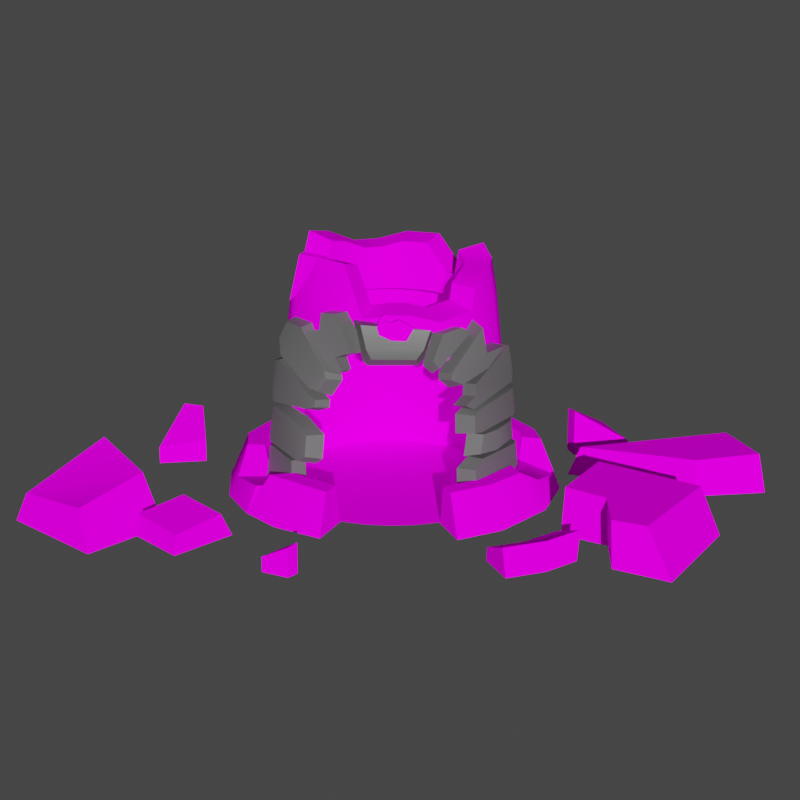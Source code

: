 # Source: Tower_B_Broken_2.blend  (saved by Blender 4.2.66; exported with 4.5.12 LTS)
import bpy
from mathutils import Matrix  # noqa: F401  (used for matrix-valued properties, if any)

bpy.ops.wm.read_factory_settings(use_empty=True)
scene = bpy.context.scene
scene.name = 'Scene'

# ---- collections
col_collection = bpy.data.collections.new('Collection'); scene.collection.children.link(col_collection)

# ---- images (referenced by path relative to the original .blend; pixels are not part of the script)
import os
ASSET_DIR = os.environ.get("B2B_ASSET_DIR", "")  # directory of the original .blend (textures are referenced by path, not embedded)
HERE = os.path.dirname(os.path.abspath(__file__))  # packed textures are extracted next to this script under _unpacked/

def load_image(name, relpath, width, height, colorspace="sRGB"):
    """Load a texture the original file referenced (path relative to the .blend, or extracted next to this script)."""
    p = next((c for c in (os.path.join(HERE, relpath), os.path.join(ASSET_DIR, relpath)) if relpath and os.path.exists(c)), "")
    if p:
        img = bpy.data.images.load(p, check_existing=True)
        img.name = name
    else:  # same state as the original file: an image datablock whose file is absent (Cycles renders it pink)
        img = bpy.data.images.new(name, width, height)
        img.source = "FILE"
        img.filepath = "//" + (relpath or name)
    img.colorspace_settings.name = colorspace
    return img
img_tower_b_broken_2_png = load_image('Tower_B_Broken_2.png', 'Tower_B_Broken_2.png', 1024, 1024, 'sRGB')

# ---- materials (node trees are filled in below, after node groups)
mat_tower_b_broken_2 = bpy.data.materials.new('Tower_B_Broken_2')
mat_material = bpy.data.materials.new('Material')

# ---- node groups
ng_smooth_by_angle = bpy.data.node_groups.new('Smooth by Angle', 'GeometryNodeTree')
_s = ng_smooth_by_angle.interface.new_socket(name='Mesh', in_out='OUTPUT', socket_type='NodeSocketGeometry')
_s = ng_smooth_by_angle.interface.new_socket(name='Mesh', in_out='INPUT', socket_type='NodeSocketGeometry')
_s = ng_smooth_by_angle.interface.new_socket(name='Angle', in_out='INPUT', socket_type='NodeSocketFloat')
_s.subtype = 'ANGLE'
_s.default_value = 0.5236
_s.min_value = 0.0
_s.max_value = 3.142
_s.description = 'Maximum face angle for smooth edges'
_s = ng_smooth_by_angle.interface.new_socket(name='Ignore Sharpness', in_out='INPUT', socket_type='NodeSocketBool')
_s.force_non_field = True
ng_smooth_by_angle.description = 'Set the sharpness of mesh edges based on the angle between the neighboring faces'
ng_smooth_by_angle.is_modifier = True
_N = ng_smooth_by_angle.nodes; _L = ng_smooth_by_angle.links
n0 = _N.new('GeometryNodeSetShadeSmooth'); n0.name = 'Set Shade Smooth'; n0.location = (120, -80)
n0.domain = 'EDGE'
n1 = _N.new('GeometryNodeSetShadeSmooth'); n1.name = 'Set Shade Smooth.001'; n1.location = (300, -80)
n2 = _N.new('NodeGroupOutput'); n2.name = 'Group Output'; n2.location = (480, -80)
n3 = _N.new('GeometryNodeInputMeshEdgeAngle'); n3.name = 'Edge Angle'; n3.location = (-440, -240)
n4 = _N.new('NodeGroupInput'); n4.name = 'Group Input'; n4.location = (-80, -80)
n5 = _N.new('GeometryNodeInputEdgeSmooth'); n5.name = 'Is Edge Smooth'; n5.location = (-260, -120)
n6 = _N.new('GeometryNodeInputShadeSmooth'); n6.name = 'Is Shade Smooth'; n6.location = (-440, -397)
n7 = _N.new('FunctionNodeCompare'); n7.name = 'Compare'; n7.location = (-260, -260)
n7.operation = 'LESS_EQUAL'
n7.inputs[6].default_value = (0.0, 0.0, 0.0, 0.0)
n7.inputs[7].default_value = (0.0, 0.0, 0.0, 0.0)
n8 = _N.new('FunctionNodeBooleanMath'); n8.name = 'Boolean Math.001'; n8.location = (-80, -260)
n9 = _N.new('NodeGroupInput'); n9.name = 'Group Input.001'; n9.location = (-440, -329)
n10 = _N.new('NodeGroupInput'); n10.name = 'Group Input.002'; n10.location = (-259, -189)
n11 = _N.new('FunctionNodeBooleanMath'); n11.name = 'Boolean Math'; n11.location = (-80, -149)
n11.operation = 'OR'
n12 = _N.new('FunctionNodeBooleanMath'); n12.name = 'Boolean Math.002'; n12.location = (-260, -380)
n12.operation = 'OR'
n13 = _N.new('NodeGroupInput'); n13.name = 'Group Input.003'; n13.location = (-440, -460)
_L.new(n3.outputs[0], n7.inputs[0])
_L.new(n1.outputs[0], n2.inputs[0])
_L.new(n9.outputs[1], n7.inputs[1])
_L.new(n7.outputs[0], n8.inputs[0])
_L.new(n4.outputs[0], n0.inputs[0])
_L.new(n0.outputs[0], n1.inputs[0])
_L.new(n8.outputs[0], n0.inputs[2])
_L.new(n10.outputs[2], n11.inputs[1])
_L.new(n5.outputs[0], n11.inputs[0])
_L.new(n11.outputs[0], n0.inputs[1])
_L.new(n13.outputs[2], n12.inputs[1])
_L.new(n6.outputs[0], n12.inputs[0])
_L.new(n12.outputs[0], n8.inputs[1])
n2.is_active_output = True

# ---- material node trees
mat_tower_b_broken_2.use_nodes = True; mat_tower_b_broken_2.node_tree.nodes.clear()
_N = mat_tower_b_broken_2.node_tree.nodes; _L = mat_tower_b_broken_2.node_tree.links
n0 = _N.new('ShaderNodeBsdfPrincipled'); n0.name = 'Principled BSDF'; n0.location = (10, 300)
n0.inputs[2].default_value = 0.0
n0.inputs[13].default_value = 0.0
n1 = _N.new('ShaderNodeOutputMaterial'); n1.name = 'Material Output'; n1.location = (300, 300)
n2 = _N.new('ShaderNodeTexImage'); n2.name = 'Image Texture'; n2.location = (-383, 282)
n2.image = img_tower_b_broken_2_png
_L.new(n0.outputs[0], n1.inputs[0])
_L.new(n2.outputs[0], n0.inputs[0])
n1.is_active_output = True
mat_material.use_nodes = True; mat_material.node_tree.nodes.clear()
_N = mat_material.node_tree.nodes; _L = mat_material.node_tree.links
n0 = _N.new('ShaderNodeBsdfPrincipled'); n0.name = 'Principled BSDF'; n0.location = (10, 300)
n0.inputs[0].default_value = (0.08256, 0.08256, 0.08256, 1.0)
n1 = _N.new('ShaderNodeOutputMaterial'); n1.name = 'Material Output'; n1.location = (300, 300)
_L.new(n0.outputs[0], n1.inputs[0])
n1.is_active_output = True

# ---- world
world_world = bpy.data.worlds.new('World'); scene.world = world_world
world_world.use_nodes = True; world_world.node_tree.nodes.clear()
_N = world_world.node_tree.nodes; _L = world_world.node_tree.links
n0 = _N.new('ShaderNodeOutputWorld'); n0.name = 'World Output'; n0.location = (300, 300)
n1 = _N.new('ShaderNodeBackground'); n1.name = 'Background'; n1.location = (10, 300)
n1.inputs[0].default_value = (0.05088, 0.05088, 0.05088, 1.0)
_L.new(n1.outputs[0], n0.inputs[0])
n0.is_active_output = True
world_world.color = (0.05088, 0.05088, 0.05088)
world_world.use_sun_shadow = False
world_world.sun_shadow_jitter_overblur = 0.0

# ---- cameras
cam_camera = bpy.data.cameras.new('Camera')
cam_camera.clip_end = 2e+04
cam_camera.lens = 80.0
cam_camera.display_size = 100.0

# ---- lights
light_sun = bpy.data.lights.new('Sun', 'SUN')
light_sun.energy = 5.0

# ---- meshes
me_tower_broken_2 = bpy.data.meshes.new('Tower_Broken_2')
me_tower_broken_2.from_pydata([(192.5, 8.148, 0.4131), (192.4, 10.78, 24.41), (112.0, 46.91, 0.4131), (120.1, 45.62, 20.42), (239.2, 16.04, 0.4131), (234.3, 17.87, 26.73), (222.3, 65.5, 0.4131), (219.1, 62.33, 25.89), (62.56, 4.79, 56.23), (42.88, -25.62, 54.7), (65.24, 4.682, 42.12), (40.83, -27.37, 39.59), (61.69, -22.88, 42.39), (62.33, -21.33, 55.57), (67.64, 16.65, 54.28), (68.45, 16.35, 45.69), (70.74, -5.207, 55.95), (53.36, -28.27, 54.39), (72.25, -5.607, 44.85), (51.46, -30.5, 42.13), (52.87, -16.17, 39.75), (53.0, -15.01, 55.86), (71.61, 9.967, 54.07), (72.27, 9.717, 47.07), (27.05, 138.6, 0.07894), (-5.121, 120.5, 26.93), (65.41, 118.5, 0.0799), (36.18, 109.9, 26.94), (86.76, 93.99, 0.07674), (63.45, 86.89, 26.94), (101.6, 62.95, 0.07934), (79.01, 56.52, 26.94), (105.2, 21.74, 0.07894), (93.66, -17.99, 0.07934), (71.9, -8.569, 26.94), (65.41, -53.34, 0.0799), (51.54, -34.03, 26.94), (37.17, -69.49, 0.07674), (28.21, -47.86, 26.94), (-47.41, -69.49, 0.07674), (-38.45, -47.86, 26.94), (-77.02, -51.94, 0.07934), (-56.12, -35.61, 26.94), (-97.0, -28.79, 0.07674), (-111.9, 2.251, 0.07934), (-115.4, 43.46, 0.07894), (-92.32, 41.19, 26.94), (-103.9, 83.19, 0.07934), (-77.02, 117.1, 0.07934), (-77.17, 83.38, 26.93), (-47.41, 134.7, 0.07674), (-44.99, 110.4, 26.94), (-14.06, 143.2, 0.07934), (-24.57, 130.4, 26.94), (23.73, 127.7, 26.94), (65.39, 103.1, 26.94), (89.3, 63.06, 26.94), (75.04, 9.163, 14.45), (77.01, -22.28, 26.94), (57.72, -43.98, 26.94), (32.68, -58.66, 26.94), (-43.85, -59.83, 26.95), (-81.69, -30.24, 26.94), (-103.6, 49.66, 26.95), (-82.9, 94.18, 26.94), (-60.0, 114.7, 26.94), (2.814, 113.2, 0.07537), (40.0, 100.1, 0.07314), (65.47, 71.94, 0.07561), (77.33, 40.64, 0.07561), (72.61, 10.5, 0.07561), (58.23, -17.56, 0.07561), (26.44, -42.67, 0.07219), (-36.68, -42.67, 0.07219), (-67.49, -18.59, 0.07579), (-82.59, 9.1, 0.07537), (-84.78, 48.44, 0.07314), (-68.47, 82.76, 0.07561), (-38.15, 107.0, 0.07313), (92.88, 43.18, 26.94), (80.67, 46.57, 26.94), (-65.84, -25.89, 26.94), (-83.73, 29.68, 0.07421), (-5.13, 112.7, 0.07679), (10.5, 111.2, 0.07761), (2.072, 96.49, 156.2), (25.52, 106.6, 0.07839), (39.37, 99.2, 0.07911), (24.01, 89.58, 156.2), (51.51, 89.24, 0.07975), (41.84, 79.56, 131.9), (61.48, 77.1, 0.08028), (68.88, 63.25, 0.08067), (54.27, 63.48, 132.0), (73.44, 48.22, 0.08092), (74.98, 32.6, 0.08102), (61.57, 38.4, 131.9), (73.44, 16.97, 0.08095), (68.88, 1.94, 0.08072), (59.09, 15.43, 131.9), (61.48, -11.91, 0.08035), (51.51, -24.05, 0.07984), (45.03, -11.56, 130.0), (39.37, -34.01, 0.07922), (25.52, -41.41, 0.07851), (25.75, -26.83, 126.7), (10.5, -45.97, 0.07773), (7.828, -32.52, 132.3), (-5.13, -47.51, 0.07693), (-5.124, -33.74, 132.8), (-20.76, -45.97, 0.07611), (-35.79, -41.41, 0.07533), (-22.27, -31.86, 129.8), (-49.63, -34.01, 0.0746), (-33.53, -26.49, 163.3), (-61.77, -24.05, 0.07397), (-49.76, -12.04, 163.7), (-71.74, -11.91, 0.07343), (-79.14, 1.94, 0.07304), (-65.44, 3.204, 135.4), (-83.7, 16.97, 0.07279), (-71.47, 21.59, 127.0), (-85.24, 32.6, 0.0727), (-83.7, 48.22, 0.07277), (-67.02, 48.05, 151.0), (-79.14, 63.25, 0.07299), (-71.74, 77.1, 0.07336), (-61.77, 89.24, 0.07388), (-49.63, 99.2, 0.07449), (-35.79, 106.6, 0.07521), (-33.55, 90.62, 151.1), (-20.76, 111.2, 0.07598), (-17.69, 95.79, 151.1), (66.86, 6.452, 0.07674), (63.01, -8.569, 2.138), (-58.71, -26.37, -0.981), (62.09, 8.293, 76.89), (-76.55, -1.796, 0.07674), (-64.39, -13.12, 45.9), (-27.66, -32.22, 129.8), (-68.38, 2.275, 96.0), (-54.19, -12.41, 122.2), (-21.67, -37.01, 104.3), (-67.57, 52.56, 133.3), (15.57, -33.08, 105.0), (-47.69, -23.84, 80.72), (-34.99, -31.96, 93.79), (-57.31, -19.37, 62.15), (30.78, -28.85, 85.47), (-72.15, 2.608, 65.06), (-59.43, -21.15, 35.24), (-75.58, 3.243, 37.59), (64.52, 7.81, 56.38), (42.88, -25.62, 54.7), (66.57, 6.805, 39.79), (43.51, -26.11, 39.33), (35.6, -29.44, 55.48), (39.55, -24.85, 71.18), (35.3, -28.05, 67.98), (57.64, 4.668, 105.1), (-73.01, 62.7, 56.23), (33.52, -21.9, 122.7), (-70.4, 10.35, 107.9), (-65.88, 2.256, 122.1), (-72.4, 11.48, 93.12), (-74.8, 11.03, 69.29), (-75.06, 9.946, 61.16), (-77.18, 8.799, 39.11), (-81.94, 11.45, 4.553), (-78.49, 10.89, 34.81), (66.64, 6.533, 19.91), (44.12, -27.22, 19.66), (36.54, -31.88, 33.07), (36.85, -32.98, 22.75), (58.06, -25.88, 6.984), (55.38, -10.34, 19.79), (20.7, -32.91, 95.78), (14.72, -34.11, 101.5), (24.8, -31.63, 91.39), (-18.97, -37.09, 101.7), (12.0, -36.06, 101.8), (-41.52, -29.44, 79.47), (-34.73, -31.76, 90.61), (-42.72, -28.84, 76.9), (-43.24, -29.19, 71.67), (71.94, 13.56, 0.9407), (70.16, 14.43, 18.24), (69.24, 15.22, 38.69), (70.95, 13.77, 21.22), (65.41, 15.67, 76.51), (67.23, 16.0, 58.6), (-46.63, -29.33, 53.9), (-47.86, -30.54, 37.9), (20.99, -29.59, 120.8), (-64.37, 61.93, 135.5), (-22.75, -44.78, 129.7), (19.77, -45.11, 126.6), (-19.24, -46.33, 114.4), (15.71, -46.31, 114.6), (-16.19, -44.97, 107.9), (11.12, -44.97, 107.9), (38.93, -28.85, 124.1), (-76.11, 35.95, 87.32), (-78.16, 45.55, 57.6), (-55.25, 82.72, 88.93), (-66.92, 71.16, 69.98), (21.29, -39.38, 105.3), (25.36, -36.53, 99.88), (33.43, -38.29, 98.28), (39.97, -34.42, 89.03), (65.88, -7.259, 106.3), (32.37, -37.87, 93.15), (47.89, -33.91, 57.1), (52.42, -28.81, 56.24), (50.33, -29.26, 70.82), (71.09, -1.545, 76.09), (72.56, -1.909, 58.65), (47.63, -32.69, 68.02), (72.73, 6.63, 75.43), (74.18, 6.988, 59.77), (72.87, -2.001, 39.12), (52.66, -29.99, 38.86), (74.37, -3.412, 22.02), (53.85, -31.4, 21.89), (48.35, -36.61, 33.62), (48.62, -37.57, 24.63), (74.73, 6.559, 38.33), (76.22, 5.293, 23.1), (74.51, -1.927, 19.8), (75.39, -2.272, 2.435), (68.91, -13.89, 4.026), (52.76, -30.39, 19.4), (64.27, -16.51, 19.95), (52.14, -22.51, 4.976), (76.77, 5.241, 18.25), (78.33, 4.475, 3.072), (-61.23, -18.04, 120.3), (-75.37, -6.393, 98.89), (-45.89, -35.73, 97.4), (-56.42, -31.5, 85.43), (-71.03, -4.946, 120.5), (-76.65, -0.3839, 108.5), (-44.45, -36.75, 92.51), (-50.37, -34.81, 84.03), (-76.49, -5.097, 95.43), (-80.52, -4.807, 67.29), (-57.38, -29.11, 81.43), (-58.95, -28.64, 70.57), (-80.49, 3.255, 92.71), (-82.7, 2.836, 70.88), (-51.94, -33.37, 77.91), (-52.42, -33.7, 73.12), (-67.91, -22.59, 61.9), (-79.84, -4.792, 64.01), (-63.94, -30.62, 36.51), (-83.15, -4.664, 40.15), (-82.36, 1.299, 60.53), (-84.2, 0.3062, 41.46), (-57.83, -32.92, 54.16), (-58.89, -33.97, 40.32), (-68.09, -26.23, 34.9), (-67.57, -31.52, 1.396), (-82.79, -8.07, 2.291), (-82.17, -3.366, 36.97), (-84.58, 3.673, 34.43), (-87.78, 4.19, 6.433), (-75.58, 3.243, 37.59), (-52.68, -27.02, 33.69), (-11.17, -48.14, 124.3), (-12.58, -47.66, 128.7), (-10.33, -46.93, 135.4), (-6.097, -46.66, 137.8), (-7.694, -47.19, 133.0), (-4.029, -47.33, 131.8), (0.278, -44.6, 133.8), (9.878, -47.64, 128.9), (5.273, -48.52, 120.8), (-3.654, -48.5, 121.0), (-11.17, -45.67, 124.0), (-12.58, -45.19, 128.4), (-10.33, -44.45, 135.1), (-6.097, -44.19, 137.6), (-7.694, -44.72, 132.7), (-4.029, -44.85, 131.5), (9.878, -45.17, 128.6), (5.273, -46.05, 120.6), (-3.654, -46.03, 120.8), (-5.124, -35.52, 115.6), (30.8, -27.08, 100.9), (-22.06, -33.84, 111.5), (47.86, -17.02, 73.15), (8.178, -34.28, 114.9), (24.43, -29.3, 111.3), (-28.07, -32.16, 110.2), (-43.93, -25.47, 99.02), (-55.65, -17.93, 83.48), (-50.03, -24.61, 68.0), (-72.15, 2.608, 65.06), (66.64, 6.533, 19.91), (44.12, -27.22, 19.66), (54.79, -19.8, 105.2), (24.69, -31.0, 95.54), (51.88, -20.84, 121.8), (45.39, -12.17, 124.6), (49.25, -10.37, 104.7), (56.16, -17.84, 95.1), (49.85, -11.43, 93.37), (100.3, 29.25, 11.61), (-240.1, -48.15, 1.44), (-232.4, -49.02, 20.09), (-187.2, -3.114, 0.808), (-189.8, -9.005, 43.84), (-184.9, -99.91, 0.9895), (-191.2, -89.39, 26.36), (-146.4, -51.84, -0.02772), (-158.9, -48.78, 34.86), (-166.6, 61.56, 0.2011), (-166.6, 61.56, 11.7), (-153.5, 96.2, 0.2011), (-153.5, 96.2, 31.95), (-135.4, 67.22, 0.2011), (-135.4, 67.22, 15.61), (-140.5, 95.66, 0.2011), (-140.5, 95.66, 30.49), (-69.12, -103.8, 0.1502), (-69.12, -103.8, 7.292), (-56.62, -123.1, 0.1502), (-56.62, -123.1, 19.87), (-77.8, -121.5, 0.1502), (-77.8, -121.5, 9.722), (-61.68, -129.4, 0.1502), (-61.68, -129.4, 18.96), (65.12, -126.3, -0.04559), (63.03, -127.2, 19.45), (54.43, -100.5, -0.04559), (54.64, -106.9, 11.38), (108.3, -99.72, -0.04559), (110.1, -98.34, 19.45), (91.19, -77.57, -0.04559), (96.65, -80.94, 11.38), (73.59, -92.95, -0.04559), (77.0, -97.89, 11.38), (89.48, -116.0, -0.04559), (89.48, -116.0, 19.45), (-31.58, -30.53, 134.3), (-22.82, -36.34, 109.9), (-39.55, -27.48, 100.6), (-43.2, -23.04, 121.7), (-31.93, -31.95, 95.59), (-39.03, -38.82, 134.8), (-41.63, -22.73, 132.8), (-29.78, -44.71, 111.7), (-44.96, -36.13, 103.2), (-51.13, -15.52, 117.7), (-36.66, -38.95, 97.28), (-57.41, -27.2, 119.8), (-47.46, -32.39, 133.7), (-48.74, -32.13, 123.0), (-51.13, -15.52, 117.7), (-25.6, -34.72, 123.4), (-33.35, -42.65, 125.2), (-38.93, -39.36, 107.4), (-31.96, -30.99, 105.6), (-29.27, -33.56, 98.33), (-34.68, -39.99, 99.05), (62.09, 8.293, 76.89), (65.33, 18.48, 83.02), (40.1, -15.96, 117.6), (39.55, -24.85, 71.18), (48.04, -27.67, 87.4), (61.04, 10.73, 102.5), (39.83, -22.82, 78.51), (47.9, -29.11, 79.84), (40.05, -21.62, 85.9), (68.98, 3.263, 103.6), (71.31, 3.129, 79.57), (21.03, -29.57, 120.9), (46.78, -31.02, 71.93), (72.46, 12.72, 84.27), (33.88, -28.33, 73.67), (41.66, -34.22, 75.04), (45.18, -16.56, 72.61), (52.92, -22.48, 73.84), (44.42, -23.99, 119.5), (27.55, -35.45, 121.9), (0.487, -47.14, 133.5), (-64.15, 57.14, 151.0), (-61.27, 61.65, 163.9), (-50.02, 77.49, 160.2), (52.85, 53.31, 158.5), (58.27, 38.4, 151.9), (55.8, 15.43, 151.9), (46.83, -4.285, 142.6), (-0.00914, 78.51, 153.3), (15.91, 73.5, 153.3), (28.85, 66.23, 135.7), (37.86, 54.56, 135.7), (31.16, 0.1142, 134.3), (17.17, -10.96, 131.9), (4.167, -15.09, 136.0), (-5.23, -15.98, 136.3), (-17.67, -14.61, 134.1), (-25.84, -10.72, 158.5), (-37.61, -0.2355, 158.8), (-48.99, 10.83, 138.2), (-53.36, 24.16, 132.1), (-50.14, 43.37, 149.5), (-25.85, 74.25, 149.6), (-14.35, 78.0, 149.6), (-48.05, 49.96, 149.6), (-45.97, 53.23, 158.9), (-37.8, 64.73, 156.2), (36.83, 47.18, 154.9), (40.77, 36.37, 150.2), (38.97, 19.69, 150.2), (32.46, 5.393, 143.4), (-0.7306, 72.96, 122.4), (13.12, 68.6, 122.4), (24.38, 62.27, 122.4), (32.23, 52.12, 122.4), (26.39, 4.741, 122.4), (14.22, -4.898, 122.4), (2.904, -8.489, 122.4), (-5.273, -9.26, 122.4), (-16.1, -8.075, 122.4), (-23.21, -4.686, 122.4), (-33.45, 4.437, 122.4), (-43.35, 14.06, 122.4), (-47.16, 25.67, 122.4), (-44.35, 42.38, 122.4), (-23.22, 69.25, 122.4), (-13.21, 72.52, 122.4), (-42.54, 48.11, 122.4), (-40.72, 50.96, 122.4), (-33.62, 60.96, 122.4), (31.33, 45.7, 122.4), (34.75, 36.29, 122.4), (33.19, 21.78, 122.4), (27.53, 9.334, 122.4), (-57.21, 63.79, 67.31), (-46.69, 74.21, 84.4), (-67.34, 40.72, 56.16), (-65.49, 32.06, 82.94), (-54.91, 55.48, 126.4), (-62.7, 56.17, 54.93), (-57.79, 47.04, 124.3), (-130.1, -115.7, 7.287), (-129.7, -111.0, 18.47), (-157.8, -84.56, 6.908), (-155.8, -85.44, 21.88), (-99.83, -81.83, 7.017), (-106.0, -85.75, 22.23), (-129.2, -59.39, 6.407), (-130.9, -66.96, 27.32), (155.5, 85.09, 0.2011), (155.5, 85.09, 11.7), (118.5, 86.23, 0.2011), (118.5, 86.23, 31.95), (140.0, 112.8, 0.2011), (140.0, 112.8, 15.61), (114.8, 98.71, 0.2011), (114.8, 98.71, 30.49), (-91.18, -23.19, 16.57), (-105.7, 2.195, 13.44), (-101.7, 26.66, 26.94), (-90.16, 25.97, 26.94), (-85.0, 12.84, 9.824), (-73.23, -16.37, 15.24), (100.6, 19.32, 10.54), (79.05, 30.47, 15.92), (89.32, -7.029, 16.59), (199.0, -59.73, 1.108), (125.4, -15.51, 1.58), (186.5, -55.04, 31.67), (126.8, -15.99, 32.74), (161.7, -128.3, -0.5583), (128.7, -77.1, 0.4835), (147.2, -119.4, 30.82), (127.1, -76.55, 31.35), (101.2, -60.09, 0.5119), (126.8, -110.5, 30.91), (103.1, -59.57, 31.81), (128.3, -111.1, 0.04601)], [], [(0, 1, 3, 2), (2, 3, 7, 6), (6, 7, 5, 4), (4, 5, 1, 0), (2, 6, 4, 0), (7, 3, 1, 5), (18, 16, 13, 12), (15, 14, 22, 23), (10, 15, 23, 18), (12, 13, 17, 19), (8, 21, 13, 16), (16, 18, 23, 22), (21, 9, 17, 13), (14, 8, 16, 22), (11, 20, 12, 19), (20, 10, 18, 12), (17, 9, 11, 19), (26, 55, 28), (39, 61, 41), (41, 62, 43), (63, 47, 45), (64, 48, 47), (50, 53, 52), (42, 61, 40), (42, 62, 61), (79, 307, 30, 56), (25, 27, 54, 53), (27, 67, 29), (51, 78, 25), (40, 73, 42), (29, 68, 31), (42, 73, 74), (42, 74, 81), (31, 69, 80), (46, 76, 49), (67, 24, 26), (66, 24, 67), (66, 52, 24), (78, 52, 66), (78, 50, 52), (74, 41, 43), (73, 41, 74), (73, 39, 41), (26, 24, 54, 55), (56, 30, 28, 55), (35, 33, 58, 59), (54, 24, 52, 53), (33, 470, 58), (60, 37, 35, 59), (74, 43, 62, 81), (61, 62, 41), (63, 45, 44, 463, 464), (50, 48, 65, 53), (47, 63, 64), (48, 64, 65), (72, 37, 60, 38), (49, 76, 77), (56, 55, 29, 31), (27, 29, 55, 54), (59, 58, 34, 36), (49, 64, 63, 46), (60, 59, 36, 38), (63, 464, 465, 46), (64, 49, 51, 65), (25, 53, 65, 51), (73, 40, 61, 39), (66, 67, 27, 25), (38, 36, 72), (78, 51, 49, 77), (75, 82, 465, 466), (29, 67, 68), (25, 78, 66), (31, 68, 69), (462, 467, 466, 463), (469, 57, 470, 468), (26, 28, 68, 67), (34, 57, 70, 71), (36, 34, 71), (36, 71, 72), (72, 35, 37), (72, 71, 35), (71, 33, 35), (71, 70, 33), (70, 32, 33), (70, 69, 32), (69, 30, 32), (69, 68, 30), (68, 28, 30), (45, 76, 82, 75, 44), (78, 48, 50), (78, 77, 48), (77, 47, 48), (77, 76, 47), (76, 45, 47), (44, 75, 74, 43), (57, 469, 69, 70), (42, 81, 62), (466, 467, 74, 75), (80, 79, 56, 31), (465, 82, 76, 46), (85, 84, 83), (88, 87, 86), (93, 92, 91), (96, 95, 94), (100, 102, 290), (112, 293, 289), (125, 160, 205, 126), (130, 129, 128), (99, 98, 97), (90, 89, 87, 88), (91, 89, 90, 93), (94, 92, 93, 96), (97, 95, 96, 99), (102, 100, 98, 99), (86, 84, 85, 88), (107, 291, 292, 105), (138, 295, 116, 119), (121, 202, 122, 120), (125, 123, 203, 160), (128, 127, 204, 388, 130), (131, 129, 130, 132), (83, 131, 132, 85), (106, 108, 110, 111, 113, 115, 117, 118, 120, 122, 123, 125, 126, 127, 128, 129, 131, 83, 84, 86, 87, 89, 91, 92, 94, 95, 97, 98, 100, 101, 103, 104), (152, 190, 219, 216), (165, 297, 245, 249), (179, 180, 200, 199), (136, 157, 214, 215), (181, 182, 242, 243), (192, 191, 258, 259), (168, 137, 262, 265), (187, 154, 220, 226), (145, 181, 243, 239), (297, 296, 247, 245), (149, 166, 256, 253), (133, 185, 235, 229), (299, 298, 222, 223), (175, 171, 231, 232), (206, 207, 201, 384), (142, 179, 199, 197), (162, 140, 237, 241), (183, 145, 246, 250), (232, 230, 229, 228), (173, 299, 223, 225), (157, 158, 217, 214), (267, 192, 259, 254), (195, 197, 198, 196), (198, 197, 199, 200), (144, 193, 196, 198), (196, 193, 139, 195), (180, 144, 198, 200), (139, 142, 197, 195), (176, 367, 383, 207), (383, 201, 207), (177, 176, 207, 206), (202, 203, 123, 122), (384, 376, 177, 206), (383, 367, 161, 201), (205, 204, 127, 126), (119, 118, 117, 138), (209, 208, 211), (178, 148, 209, 211), (306, 159, 210, 305), (301, 178, 211, 208), (216, 215, 214, 213), (213, 214, 217, 212), (215, 216, 219, 218), (156, 153, 213, 212), (153, 152, 216, 213), (190, 189, 218, 219), (189, 136, 215, 218), (158, 156, 212, 217), (222, 220, 221, 223), (223, 221, 224, 225), (220, 222, 227, 226), (155, 172, 224, 221), (172, 173, 225, 224), (298, 188, 227, 222), (188, 187, 226, 227), (154, 155, 221, 220), (170, 175, 232, 228), (174, 233, 134, 230), (228, 229, 235, 234), (185, 186, 234, 235), (186, 170, 228, 234), (231, 174, 230, 232), (134, 133, 229, 230), (239, 238, 236, 237), (237, 236, 240, 241), (238, 239, 243, 242), (141, 163, 240, 236), (163, 162, 241, 240), (182, 146, 238, 242), (140, 145, 239, 237), (146, 141, 236, 238), (246, 244, 245, 247), (245, 244, 248, 249), (246, 247, 251, 250), (296, 184, 251, 247), (184, 183, 250, 251), (140, 164, 248, 244), (145, 140, 244, 246), (164, 165, 249, 248), (253, 255, 254, 252), (255, 253, 256, 257), (252, 254, 259, 258), (147, 149, 253, 252), (166, 167, 257, 256), (266, 267, 254, 255), (191, 147, 252, 258), (167, 266, 255, 257), (260, 263, 262, 261), (262, 263, 264, 265), (137, 135, 261, 262), (261, 135, 150, 260), (151, 169, 264, 263), (150, 151, 263, 260), (169, 168, 265, 264), (269, 272, 271, 270), (279, 280, 281, 282, 283, 274, 284, 285, 286, 278), (268, 269, 279, 278), (269, 270, 280, 279), (270, 271, 281, 280), (271, 272, 282, 281), (272, 273, 283, 282), (273, 385, 274, 283), (284, 274, 385, 275), (275, 276, 285, 284), (276, 277, 286, 285), (277, 268, 278, 286), (292, 288, 105), (288, 290, 102, 105), (289, 287, 109, 112), (287, 291, 107, 109), (295, 294, 114, 116), (294, 293, 112, 114), (171, 233, 174, 231), (209, 300, 302, 208), (302, 303, 301, 208), (300, 304, 303, 302), (148, 306, 305, 209), (159, 304, 300, 210), (300, 209, 305), (210, 300, 305), (466, 465, 464, 463), (32, 69, 469, 468), (308, 309, 311, 310), (310, 311, 315, 314), (314, 315, 313, 312), (312, 313, 309, 308), (310, 314, 312, 308), (315, 309, 313), (309, 315, 311), (316, 317, 319, 318), (318, 319, 323, 322), (322, 323, 321, 320), (320, 321, 317, 316), (318, 322, 320, 316), (323, 319, 317, 321), (324, 325, 327, 326), (326, 327, 331, 330), (330, 331, 329, 328), (328, 329, 325, 324), (326, 330, 328, 324), (331, 327, 325, 329), (332, 333, 335, 334), (340, 341, 339, 338), (338, 339, 337, 336), (342, 343, 333, 332), (340, 338, 336, 342), (341, 335, 333, 343), (339, 341, 343, 337), (334, 340, 342, 332), (336, 337, 343, 342), (334, 335, 341, 340), (356, 349, 344, 350), (361, 352, 354, 364), (346, 348, 354, 352), (359, 344, 349, 360), (355, 357, 347, 353), (357, 356, 350, 347), (356, 357, 360, 349), (355, 358, 346, 352), (363, 348, 346), (345, 359, 360, 351), (351, 361, 362, 345), (364, 363, 362, 361), (351, 360, 357, 361), (348, 363, 364, 354), (361, 357, 355, 352), (375, 374, 369, 382), (201, 161, 376, 384), (380, 379, 368, 377), (366, 370, 374, 378), (372, 371, 379, 380), (369, 373, 371, 372), (381, 365, 375, 382), (365, 366, 378, 375), (368, 381, 382, 377), (372, 380, 377, 382), (382, 369, 372), (121, 120, 118, 119), (378, 374, 375), (370, 373, 369, 374), (202, 121, 124, 143), (194, 386, 387), (387, 388, 204, 194), (99, 96, 390, 391), (96, 93, 389, 390), (102, 99, 391, 392), (124, 386, 194, 143), (119, 116, 403, 404), (387, 386, 409, 410), (112, 109, 400, 401), (85, 132, 408, 393), (105, 102, 397, 398), (390, 389, 412, 413), (391, 390, 413, 414), (121, 119, 404, 405), (114, 112, 401, 402), (107, 105, 398, 399), (90, 88, 394, 395), (386, 124, 406, 409), (389, 93, 396, 412), (132, 130, 407, 408), (116, 114, 402, 403), (388, 387, 410, 411), (109, 107, 399, 400), (124, 121, 405, 406), (102, 392, 415, 397), (88, 85, 393, 394), (130, 388, 411, 407), (93, 90, 395, 396), (392, 391, 414, 415), (409, 406, 429, 432), (402, 401, 424, 425), (415, 414, 437, 438), (394, 393, 416, 417), (411, 410, 433, 434), (403, 402, 425, 426), (395, 394, 417, 418), (407, 411, 434, 430), (404, 403, 426, 427), (396, 395, 418, 419), (410, 409, 432, 433), (405, 404, 427, 428), (398, 397, 420, 421), (413, 412, 435, 436), (406, 405, 428, 429), (399, 398, 421, 422), (414, 413, 436, 437), (408, 407, 430, 431), (400, 399, 422, 423), (412, 396, 419, 435), (393, 408, 431, 416), (401, 400, 423, 424), (397, 415, 438, 420), (204, 205, 439, 440), (205, 160, 444, 439), (143, 194, 443, 445), (194, 204, 440, 443), (160, 203, 441, 444), (202, 143, 445, 442), (203, 202, 442, 441), (446, 447, 449, 448), (448, 449, 453, 452), (452, 453, 451, 450), (450, 451, 447, 446), (448, 452, 450, 446), (453, 447, 451), (447, 453, 449), (454, 455, 457, 456), (456, 457, 461, 460), (460, 461, 459, 458), (458, 459, 455, 454), (456, 460, 458, 454), (461, 457, 455, 459), (43, 74, 467, 462), (462, 463, 44, 43), (30, 307, 32), (307, 69, 32), (80, 69, 307, 79), (468, 470, 33, 32), (58, 470, 57, 34), (471, 472, 474, 473), (473, 478, 480, 477), (477, 480, 482, 475), (481, 479, 476, 478), (473, 477, 475, 471), (478, 473, 474, 481), (479, 481, 474, 472), (478, 476, 482, 480), (475, 482, 476, 471), (471, 476, 479, 472), (273, 277, 276, 385), (272, 269, 268), (268, 277, 273, 272), (385, 276, 275)])
me_tower_broken_2.polygons.foreach_set('use_smooth', [True] * 397)
me_tower_broken_2.polygons.foreach_set('material_index', [0, 0, 0, 0, 0, 0, 1, 1, 1, 1, 1, 1, 1, 1, 1, 1, 1, 0, 0, 0, 0, 0, 0, 0, 0, 0, 0, 0, 0, 0, 0, 0, 0, 0, 0, 0, 0, 0, 0, 0, 0, 0, 0, 0, 0, 0, 0, 0, 0, 0, 0, 0, 0, 0, 0, 0, 0, 0, 0, 0, 0, 0, 0, 0, 0, 0, 0, 0, 0, 0, 0, 0, 0, 0, 0, 0, 0, 0, 0, 0, 0, 0, 0, 0, 0, 0, 0, 0, 0, 0, 0, 0, 0, 0, 0, 0, 0, 0, 0, 0, 0, 0, 0, 0, 0, 0, 0, 0, 0, 0, 0, 0, 0, 0, 0, 0, 0, 0, 0, 0, 0, 0, 0, 1, 1, 1, 1, 1, 1, 1, 1, 1, 1, 1, 0, 1, 0, 1, 1, 1, 1, 0, 1, 1, 1, 1, 1, 1, 1, 1, 1, 1, 1, 1, 0, 1, 1, 0, 0, 1, 1, 1, 1, 1, 1, 1, 1, 1, 1, 1, 1, 1, 1, 1, 1, 1, 1, 1, 1, 0, 0, 0, 0, 0, 0, 0, 1, 1, 1, 1, 1, 1, 1, 1, 1, 1, 1, 1, 1, 1, 1, 1, 1, 1, 1, 1, 1, 1, 1, 1, 1, 1, 1, 1, 1, 1, 1, 0, 0, 0, 0, 0, 0, 0, 0, 0, 0, 0, 0, 0, 0, 0, 0, 0, 0, 0, 1, 1, 1, 1, 1, 1, 1, 0, 0, 0, 0, 0, 0, 0, 0, 0, 0, 0, 0, 0, 0, 0, 0, 0, 0, 0, 0, 0, 0, 0, 0, 0, 0, 0, 0, 0, 0, 0, 1, 1, 1, 1, 1, 1, 1, 1, 1, 1, 1, 1, 1, 1, 1, 1, 1, 1, 1, 1, 1, 1, 1, 1, 1, 1, 0, 1, 1, 0, 0, 0, 0, 0, 0, 0, 0, 0, 0, 0, 0, 0, 0, 0, 0, 0, 0, 0, 0, 0, 0, 0, 0, 0, 0, 0, 0, 0, 0, 0, 0, 0, 0, 0, 0, 0, 0, 0, 0, 0, 0, 0, 0, 0, 0, 0, 0, 0, 0, 0, 0, 0, 0, 0, 0, 0, 0, 0, 0, 0, 0, 0, 0, 0, 0, 0, 0, 0, 0, 0, 0, 0, 0, 0, 0, 0, 0, 0, 0, 0, 0, 0, 0, 0, 0, 0, 0, 0, 0, 0, 0, 0, 0])
_uv = me_tower_broken_2.uv_layers.new(name='UVMap')
_uv.uv.foreach_set('vector', [0.4262, 0.6758, 0.3986, 0.6976, 0.3259, 0.6057, 0.3404, 0.5777, 0.2965, 0.5943, 0.3259, 0.6057, 0.3338, 0.7521, 0.2965, 0.7574, 0.3262, 0.789, 0.3338, 0.7521, 0.4019, 0.7595, 0.4018, 0.7986, 0.4409, 0.7619, 0.4019, 0.7595, 0.3986, 0.6976, 0.4335, 0.6933, 0.7358, 0.1839, 0.7358, 0.02087, 0.811, 0.008556, 0.8111, 0.07752, 0.3338, 0.7521, 0.3259, 0.6057, 0.3986, 0.6976, 0.4019, 0.7595, 0.1317, 0.9214, 0.146, 0.9219, 0.1438, 0.9436, 0.1282, 0.9454, 0.1341, 0.887, 0.1505, 0.8887, 0.1462, 0.901, 0.1357, 0.9006, 0.1195, 0.9056, 0.1341, 0.887, 0.1357, 0.9006, 0.1317, 0.9214, 0.1282, 0.9454, 0.1438, 0.9436, 0.1421, 0.957, 0.1275, 0.9605, 0.162, 0.9095, 0.162, 0.9486, 0.1438, 0.9436, 0.146, 0.9219, 0.146, 0.9219, 0.1317, 0.9214, 0.1357, 0.9006, 0.1462, 0.901, 0.162, 0.9486, 0.1479, 0.9744, 0.1421, 0.957, 0.1438, 0.9436, 0.1505, 0.8887, 0.162, 0.9095, 0.146, 0.9219, 0.1462, 0.901, 0.1185, 0.9762, 0.1091, 0.9466, 0.1282, 0.9454, 0.1275, 0.9605, 0.1091, 0.9466, 0.1195, 0.9056, 0.1317, 0.9214, 0.1282, 0.9454, 0.1421, 0.957, 0.1479, 0.9744, 0.1185, 0.9762, 0.1275, 0.9605, 0.405, 0.1365, 0.3631, 0.133, 0.3915, 0.09589, 0.5998, 0.8273, 0.5641, 0.8618, 0.5588, 0.7966, 0.5588, 0.7966, 0.5269, 0.8136, 0.5175, 0.7751, 0.3597, 0.4221, 0.4053, 0.3923, 0.3912, 0.4428, 0.3718, 0.3578, 0.4143, 0.3373, 0.4053, 0.3923, 0.4177, 0.2927, 0.3801, 0.2642, 0.4197, 0.2471, 0.5289, 0.8417, 0.5641, 0.8618, 0.544, 0.8693, 0.5289, 0.8417, 0.5269, 0.8136, 0.5641, 0.8618, 0.3369, 0.05843, 0.3351, 0.0347, 0.3746, 0.0557, 0.3465, 0.07791, 0.3643, 0.2378, 0.3567, 0.1739, 0.376, 0.1975, 0.3801, 0.2642, 0.3567, 0.1739, 0.3125, 0.1699, 0.3447, 0.1226, 0.3614, 0.3001, 0.3208, 0.2906, 0.3643, 0.2378, 0.544, 0.8693, 0.5007, 0.8825, 0.5289, 0.8417, 0.3447, 0.1226, 0.2976, 0.1104, 0.332, 0.07867, 0.5289, 0.8417, 0.5007, 0.8825, 0.4863, 0.8196, 0.5289, 0.8417, 0.4863, 0.8196, 0.5208, 0.8262, 0.332, 0.07867, 0.2965, 0.05451, 0.33, 0.06804, 0.3415, 0.4266, 0.3013, 0.4098, 0.355, 0.3629, 0.4573, 0.1392, 0.4165, 0.1922, 0.405, 0.1365, 0.4692, 0.2175, 0.4165, 0.1922, 0.4573, 0.1392, 0.4692, 0.2175, 0.4197, 0.2471, 0.4165, 0.1922, 0.4676, 0.2989, 0.4197, 0.2471, 0.4692, 0.2175, 0.4676, 0.2989, 0.4177, 0.2927, 0.4197, 0.2471, 0.5625, 0.744, 0.5588, 0.7966, 0.5175, 0.7751, 0.6194, 0.7811, 0.5588, 0.7966, 0.5625, 0.744, 0.6194, 0.7811, 0.5998, 0.8273, 0.5588, 0.7966, 0.405, 0.1365, 0.4165, 0.1922, 0.376, 0.1975, 0.3631, 0.133, 0.3465, 0.07791, 0.3746, 0.0557, 0.3915, 0.09589, 0.3631, 0.133, 0.5936, 0.5931, 0.5908, 0.6499, 0.557, 0.6305, 0.5542, 0.5933, 0.376, 0.1975, 0.4165, 0.1922, 0.4197, 0.2471, 0.3801, 0.2642, 0.5908, 0.6499, 0.5653, 0.657, 0.557, 0.6305, 0.5475, 0.5503, 0.595, 0.5444, 0.5936, 0.5931, 0.5542, 0.5933, 0.4863, 0.8196, 0.5175, 0.7751, 0.5269, 0.8136, 0.5208, 0.8262, 0.5641, 0.8618, 0.5269, 0.8136, 0.5588, 0.7966, 0.3597, 0.4221, 0.3912, 0.4428, 0.3713, 0.4925, 0.3524, 0.4864, 0.3486, 0.449, 0.4177, 0.2927, 0.4143, 0.3373, 0.3761, 0.3171, 0.3801, 0.2642, 0.4053, 0.3923, 0.3597, 0.4221, 0.3718, 0.3578, 0.4143, 0.3373, 0.3718, 0.3578, 0.3761, 0.3171, 0.5709, 0.5038, 0.595, 0.5444, 0.5475, 0.5503, 0.5378, 0.5339, 0.355, 0.3629, 0.3013, 0.4098, 0.3135, 0.3499, 0.3465, 0.07791, 0.3631, 0.133, 0.3447, 0.1226, 0.332, 0.07867, 0.3567, 0.1739, 0.3447, 0.1226, 0.3631, 0.133, 0.376, 0.1975, 0.5542, 0.5933, 0.557, 0.6305, 0.5435, 0.6419, 0.5376, 0.5979, 0.355, 0.3629, 0.3718, 0.3578, 0.3597, 0.4221, 0.3415, 0.4266, 0.5475, 0.5503, 0.5542, 0.5933, 0.5376, 0.5979, 0.5294, 0.556, 0.3597, 0.4221, 0.3486, 0.449, 0.3357, 0.4458, 0.3415, 0.4266, 0.3718, 0.3578, 0.355, 0.3629, 0.3614, 0.3001, 0.3761, 0.3171, 0.3643, 0.2378, 0.3801, 0.2642, 0.3761, 0.3171, 0.3614, 0.3001, 0.6194, 0.8731, 0.573, 0.8827, 0.5641, 0.8618, 0.5998, 0.8273, 0.3216, 0.2284, 0.3125, 0.1699, 0.3567, 0.1739, 0.3643, 0.2378, 0.5294, 0.556, 0.5376, 0.5979, 0.4863, 0.5666, 0.3208, 0.2906, 0.3614, 0.3001, 0.355, 0.3629, 0.3135, 0.3499, 0.2973, 0.4787, 0.2965, 0.4405, 0.3357, 0.4458, 0.3158, 0.4713, 0.3447, 0.1226, 0.3125, 0.1699, 0.2976, 0.1104, 0.3643, 0.2378, 0.3208, 0.2906, 0.3216, 0.2284, 0.332, 0.07867, 0.2976, 0.1104, 0.2965, 0.05451, 0.336, 0.5176, 0.3184, 0.5151, 0.3158, 0.4713, 0.3524, 0.4864, 0.5436, 0.7, 0.5371, 0.6734, 0.5653, 0.657, 0.5696, 0.6945, 0.405, 0.1365, 0.3915, 0.09589, 0.436, 0.06666, 0.4573, 0.1392, 0.5435, 0.6419, 0.5371, 0.6734, 0.5137, 0.682, 0.4985, 0.632, 0.5376, 0.5979, 0.5435, 0.6419, 0.4985, 0.632, 0.5376, 0.5979, 0.4985, 0.632, 0.4863, 0.5666, 0.643, 0.5579, 0.5936, 0.5931, 0.595, 0.5444, 0.643, 0.5579, 0.6359, 0.6264, 0.5936, 0.5931, 0.6359, 0.6264, 0.5908, 0.6499, 0.5936, 0.5931, 0.6359, 0.6264, 0.631, 0.6783, 0.5908, 0.6499, 0.631, 0.6783, 0.5832, 0.7054, 0.5908, 0.6499, 0.631, 0.6783, 0.6324, 0.7269, 0.5832, 0.7054, 0.3983, 0.01004, 0.3746, 0.0557, 0.3351, 0.008556, 0.3983, 0.01004, 0.436, 0.06666, 0.3746, 0.0557, 0.436, 0.06666, 0.3915, 0.09589, 0.3746, 0.0557, 0.3912, 0.4428, 0.4405, 0.4435, 0.4327, 0.4784, 0.4136, 0.5109, 0.3713, 0.4925, 0.4676, 0.2989, 0.4143, 0.3373, 0.4177, 0.2927, 0.4676, 0.2989, 0.4585, 0.3737, 0.4143, 0.3373, 0.4585, 0.3737, 0.4053, 0.3923, 0.4143, 0.3373, 0.4585, 0.3737, 0.4405, 0.4435, 0.4053, 0.3923, 0.4405, 0.4435, 0.3912, 0.4428, 0.4053, 0.3923, 0.3713, 0.4925, 0.4136, 0.5109, 0.3985, 0.5606, 0.3525, 0.5377, 0.5371, 0.6734, 0.5436, 0.7, 0.5374, 0.7269, 0.5137, 0.682, 0.5289, 0.8417, 0.5208, 0.8262, 0.5269, 0.8136, 0.3158, 0.4713, 0.3184, 0.5151, 0.3022, 0.5344, 0.2973, 0.4787, 0.33, 0.06804, 0.3369, 0.05843, 0.3465, 0.07791, 0.332, 0.07867, 0.3357, 0.4458, 0.2965, 0.4405, 0.3013, 0.4098, 0.3415, 0.4266, 0.2793, 0.09392, 0.05938, 0.03024, 0.06671, 0.008556, 0.2693, 0.1259, 0.04603, 0.07404, 0.05248, 0.05207, 0.22, 0.1737, 0.02937, 0.1407, 0.03448, 0.1183, 0.2119, 0.2109, 0.02049, 0.1856, 0.02471, 0.1631, 0.01068, 0.2537, 0.1985, 0.2877, 0.1153, 0.2828, 0.1941, 0.3949, 0.1656, 0.4036, 0.1674, 0.3944, 0.02396, 0.5949, 0.105, 0.5822, 0.1276, 0.5929, 0.02848, 0.6173, 0.2568, 0.619, 0.04483, 0.6839, 0.03892, 0.6618, 0.2065, 0.244, 0.01347, 0.231, 0.01675, 0.2083, 0.2271, 0.1449, 0.04003, 0.09613, 0.04603, 0.07404, 0.2693, 0.1259, 0.03448, 0.1183, 0.04003, 0.09613, 0.2271, 0.1449, 0.22, 0.1737, 0.02471, 0.1631, 0.02937, 0.1407, 0.22, 0.1737, 0.2119, 0.2109, 0.01675, 0.2083, 0.02049, 0.1856, 0.2119, 0.2109, 0.2065, 0.244, 0.1985, 0.2877, 0.01068, 0.2537, 0.01347, 0.231, 0.2065, 0.244, 0.05248, 0.05207, 0.05938, 0.03024, 0.2793, 0.09392, 0.2693, 0.1259, 0.198, 0.3508, 0.1726, 0.3501, 0.1682, 0.3251, 0.191, 0.323, 0.07497, 0.4684, 0.1288, 0.4507, 0.2462, 0.4429, 0.2073, 0.4777, 0.1983, 0.5071, 0.1437, 0.5362, 0.01642, 0.5497, 0.01338, 0.5271, 0.02396, 0.5949, 0.01994, 0.5723, 0.1026, 0.5563, 0.105, 0.5822, 0.03892, 0.6618, 0.0335, 0.6397, 0.1603, 0.6098, 0.2623, 0.5862, 0.2568, 0.619, 0.05118, 0.7059, 0.04483, 0.6839, 0.2568, 0.619, 0.2635, 0.6424, 0.05797, 0.7278, 0.05118, 0.7059, 0.2635, 0.6424, 0.2793, 0.6677, 0.4908, 0.09087, 0.4995, 0.06972, 0.5123, 0.05069, 0.5284, 0.0345, 0.5475, 0.02178, 0.5686, 0.01302, 0.5911, 0.008556, 0.614, 0.008556, 0.6364, 0.01302, 0.6576, 0.02178, 0.6766, 0.0345, 0.6928, 0.05069, 0.7055, 0.06972, 0.7143, 0.09087, 0.7187, 0.1133, 0.7187, 0.1362, 0.7143, 0.1587, 0.7055, 0.1798, 0.6928, 0.1988, 0.6766, 0.215, 0.6576, 0.2277, 0.6364, 0.2365, 0.614, 0.241, 0.5911, 0.241, 0.5686, 0.2365, 0.5475, 0.2277, 0.5284, 0.215, 0.5123, 0.1988, 0.4995, 0.1798, 0.4908, 0.1587, 0.4863, 0.1362, 0.4863, 0.1133, 0.9504, 0.934, 0.9395, 0.9549, 0.9301, 0.9339, 0.93, 0.9221, 0.7871, 0.7386, 0.8115, 0.7328, 0.8137, 0.7542, 0.803, 0.7539, 0.9651, 0.1518, 0.9711, 0.2092, 0.9515, 0.1977, 0.9503, 0.1635, 0.89, 0.9381, 0.8937, 0.871, 0.9086, 0.8845, 0.9093, 0.9251, 0.8717, 0.8147, 0.8729, 0.8445, 0.8547, 0.8362, 0.8522, 0.8226, 0.8374, 0.1469, 0.8694, 0.1432, 0.8647, 0.1638, 0.8466, 0.1642, 0.8948, 0.7136, 0.8773, 0.6881, 0.8922, 0.6797, 0.9005, 0.6978, 0.42, 0.9174, 0.4125, 0.9006, 0.4266, 0.8894, 0.4269, 0.9014, 0.8556, 0.8009, 0.8717, 0.8147, 0.8522, 0.8226, 0.8431, 0.8206, 0.8115, 0.7328, 0.8648, 0.7625, 0.849, 0.7703, 0.8137, 0.7542, 0.8899, 0.2205, 0.8782, 0.2371, 0.8694, 0.2189, 0.8736, 0.2104, 0.2325, 0.9628, 0.217, 0.9754, 0.2135, 0.9566, 0.2169, 0.9476, 0.4653, 0.8349, 0.4653, 0.9016, 0.4487, 0.8879, 0.4488, 0.8458, 0.1791, 0.915, 0.199, 0.887, 0.203, 0.9002, 0.1974, 0.9199, 0.9577, 0.3587, 0.9674, 0.36, 0.9552, 0.3872, 0.9473, 0.3765, 0.9591, 0.1469, 0.9651, 0.1518, 0.9503, 0.1635, 0.9413, 0.1611, 0.7693, 0.8173, 0.7923, 0.8001, 0.8012, 0.8172, 0.7882, 0.8246, 0.87, 0.7904, 0.8556, 0.8009, 0.8452, 0.7847, 0.8549, 0.7834, 0.1974, 0.9199, 0.2184, 0.9293, 0.2169, 0.9476, 0.1953, 0.9434, 0.4522, 0.8167, 0.4653, 0.8349, 0.4488, 0.8458, 0.4448, 0.836, 0.8937, 0.871, 0.9005, 0.8586, 0.9116, 0.8786, 0.9086, 0.8845, 0.8282, 0.159, 0.8374, 0.1469, 0.8466, 0.1642, 0.8426, 0.1724, 0.9236, 0.1637, 0.9413, 0.1611, 0.9426, 0.2013, 0.9285, 0.1992, 0.9426, 0.2013, 0.9413, 0.1611, 0.9503, 0.1635, 0.9515, 0.1977, 0.9647, 0.2229, 0.9075, 0.2341, 0.9285, 0.1992, 0.9426, 0.2013, 0.9285, 0.1992, 0.9075, 0.2341, 0.9075, 0.1432, 0.9236, 0.1637, 0.9711, 0.2092, 0.9647, 0.2229, 0.9426, 0.2013, 0.9515, 0.1977, 0.9075, 0.1432, 0.9591, 0.1469, 0.9413, 0.1611, 0.9236, 0.1637, 0.9761, 0.35, 0.9761, 0.4047, 0.9631, 0.3905, 0.9674, 0.36, 0.9631, 0.3905, 0.9552, 0.3872, 0.9674, 0.36, 0.9587, 0.3409, 0.9761, 0.35, 0.9674, 0.36, 0.9577, 0.3587, 0.1437, 0.5362, 0.1026, 0.5563, 0.01994, 0.5723, 0.01642, 0.5497, 0.9473, 0.3765, 0.9307, 0.3718, 0.9587, 0.3409, 0.9577, 0.3587, 0.9631, 0.3905, 0.9761, 0.4047, 0.9452, 0.4045, 0.9552, 0.3872, 0.1276, 0.5929, 0.1603, 0.6098, 0.0335, 0.6397, 0.02848, 0.6173, 0.2073, 0.4777, 0.01077, 0.5043, 0.008556, 0.4815, 0.07497, 0.4684, 0.6865, 0.9121, 0.6739, 0.9162, 0.6761, 0.9104, 0.6663, 0.8975, 0.6852, 0.8926, 0.6865, 0.9121, 0.6761, 0.9104, 0.7239, 0.9243, 0.7372, 0.962, 0.7183, 0.9516, 0.7092, 0.9342, 0.6601, 0.9036, 0.6663, 0.8975, 0.6761, 0.9104, 0.6739, 0.9162, 0.93, 0.9221, 0.9093, 0.9251, 0.9086, 0.8845, 0.9267, 0.8826, 0.9267, 0.8826, 0.9086, 0.8845, 0.9116, 0.8786, 0.923, 0.8749, 0.9093, 0.9251, 0.93, 0.9221, 0.9301, 0.9339, 0.9103, 0.9359, 0.9276, 0.8542, 0.9379, 0.8692, 0.9267, 0.8826, 0.923, 0.8749, 0.9379, 0.8692, 0.9504, 0.934, 0.93, 0.9221, 0.9267, 0.8826, 0.9395, 0.9549, 0.9001, 0.9549, 0.9103, 0.9359, 0.9301, 0.9339, 0.9001, 0.9549, 0.89, 0.9381, 0.9093, 0.9251, 0.9103, 0.9359, 0.9005, 0.8586, 0.9276, 0.8542, 0.923, 0.8749, 0.9116, 0.8786, 0.4487, 0.8879, 0.4266, 0.8894, 0.4278, 0.8468, 0.4488, 0.8458, 0.4488, 0.8458, 0.4278, 0.8468, 0.4345, 0.8374, 0.4448, 0.836, 0.4266, 0.8894, 0.4487, 0.8879, 0.4473, 0.8997, 0.4269, 0.9014, 0.4126, 0.8357, 0.4292, 0.8157, 0.4345, 0.8374, 0.4278, 0.8468, 0.4292, 0.8157, 0.4522, 0.8167, 0.4448, 0.836, 0.4345, 0.8374, 0.4653, 0.9016, 0.4537, 0.9169, 0.4473, 0.8997, 0.4487, 0.8879, 0.4537, 0.9169, 0.42, 0.9174, 0.4269, 0.9014, 0.4473, 0.8997, 0.4125, 0.9006, 0.4126, 0.8357, 0.4278, 0.8468, 0.4266, 0.8894, 0.1791, 0.952, 0.1791, 0.915, 0.1974, 0.9199, 0.1953, 0.9434, 0.2156, 0.9082, 0.2244, 0.9003, 0.233, 0.931, 0.2184, 0.9293, 0.1953, 0.9434, 0.2169, 0.9476, 0.2135, 0.9566, 0.1956, 0.9533, 0.217, 0.9754, 0.1856, 0.9682, 0.1956, 0.9533, 0.2135, 0.9566, 0.1856, 0.9682, 0.1791, 0.952, 0.1953, 0.9434, 0.1956, 0.9533, 0.203, 0.9002, 0.2156, 0.9082, 0.2184, 0.9293, 0.1974, 0.9199, 0.233, 0.931, 0.2325, 0.9628, 0.2169, 0.9476, 0.2184, 0.9293, 0.8431, 0.8206, 0.8492, 0.8411, 0.8096, 0.8521, 0.8012, 0.8172, 0.8012, 0.8172, 0.8096, 0.8521, 0.7898, 0.8431, 0.7882, 0.8246, 0.8492, 0.8411, 0.8431, 0.8206, 0.8522, 0.8226, 0.8547, 0.8362, 0.8061, 0.8687, 0.775, 0.8496, 0.7898, 0.8431, 0.8096, 0.8521, 0.775, 0.8496, 0.7693, 0.8173, 0.7882, 0.8246, 0.7898, 0.8431, 0.8729, 0.8445, 0.8685, 0.8495, 0.8492, 0.8411, 0.8547, 0.8362, 0.7923, 0.8001, 0.8556, 0.8009, 0.8431, 0.8206, 0.8012, 0.8172, 0.8685, 0.8495, 0.8061, 0.8687, 0.8096, 0.8521, 0.8492, 0.8411, 0.8452, 0.7847, 0.8036, 0.7835, 0.8137, 0.7542, 0.849, 0.7703, 0.8137, 0.7542, 0.8036, 0.7835, 0.7938, 0.7777, 0.803, 0.7539, 0.8452, 0.7847, 0.849, 0.7703, 0.8567, 0.7778, 0.8549, 0.7834, 0.8648, 0.7625, 0.8729, 0.7799, 0.8567, 0.7778, 0.849, 0.7703, 0.8729, 0.7799, 0.87, 0.7904, 0.8549, 0.7834, 0.8567, 0.7778, 0.7923, 0.8001, 0.7747, 0.7832, 0.7938, 0.7777, 0.8036, 0.7835, 0.8556, 0.8009, 0.7923, 0.8001, 0.8036, 0.7835, 0.8452, 0.7847, 0.7747, 0.7832, 0.7871, 0.7386, 0.803, 0.7539, 0.7938, 0.7777, 0.8736, 0.2104, 0.845, 0.2092, 0.8426, 0.1724, 0.8745, 0.1834, 0.845, 0.2092, 0.8736, 0.2104, 0.8694, 0.2189, 0.846, 0.2161, 0.8745, 0.1834, 0.8426, 0.1724, 0.8466, 0.1642, 0.8647, 0.1638, 0.8904, 0.1715, 0.8899, 0.2205, 0.8736, 0.2104, 0.8745, 0.1834, 0.8782, 0.2371, 0.8342, 0.2341, 0.846, 0.2161, 0.8694, 0.2189, 0.8282, 0.2205, 0.8282, 0.159, 0.8426, 0.1724, 0.845, 0.2092, 0.8694, 0.1432, 0.8904, 0.1715, 0.8745, 0.1834, 0.8647, 0.1638, 0.8342, 0.2341, 0.8282, 0.2205, 0.845, 0.2092, 0.846, 0.2161, 0.9288, 0.6473, 0.9399, 0.6786, 0.8922, 0.6797, 0.8946, 0.6439, 0.8922, 0.6797, 0.9399, 0.6786, 0.9388, 0.69, 0.9005, 0.6978, 0.8773, 0.6881, 0.8779, 0.6305, 0.8946, 0.6439, 0.8922, 0.6797, 0.8946, 0.6439, 0.8779, 0.6305, 0.9423, 0.6305, 0.9288, 0.6473, 0.9568, 0.6851, 0.9496, 0.7053, 0.9388, 0.69, 0.9399, 0.6786, 0.9423, 0.6305, 0.9568, 0.6851, 0.9399, 0.6786, 0.9288, 0.6473, 0.9496, 0.7053, 0.8948, 0.7136, 0.9005, 0.6978, 0.9388, 0.69, 0.2636, 0.7525, 0.2525, 0.7561, 0.2499, 0.7496, 0.254, 0.7494, 0.7404, 0.203, 0.7506, 0.201, 0.7568, 0.2047, 0.7494, 0.2061, 0.7505, 0.2117, 0.7566, 0.2154, 0.7568, 0.2314, 0.7432, 0.2314, 0.7371, 0.2199, 0.7358, 0.208, 0.2676, 0.7565, 0.2636, 0.7525, 0.2659, 0.7492, 0.2708, 0.7549, 0.2636, 0.7525, 0.254, 0.7494, 0.2542, 0.7449, 0.2659, 0.7492, 0.254, 0.7494, 0.2499, 0.7496, 0.2467, 0.7482, 0.2542, 0.7449, 0.2499, 0.7496, 0.2525, 0.7561, 0.2481, 0.7563, 0.2467, 0.7482, 0.2525, 0.7561, 0.2525, 0.7636, 0.2478, 0.7631, 0.2481, 0.7563, 0.2525, 0.7636, 0.2509, 0.7712, 0.2467, 0.7717, 0.2478, 0.7631, 0.2566, 0.7873, 0.2467, 0.7717, 0.2509, 0.7712, 0.258, 0.7819, 0.258, 0.7819, 0.2672, 0.7778, 0.2705, 0.7802, 0.2566, 0.7873, 0.2672, 0.7778, 0.2699, 0.7664, 0.2734, 0.7665, 0.2705, 0.7802, 0.2699, 0.7664, 0.2676, 0.7565, 0.2708, 0.7549, 0.2734, 0.7665, 0.1682, 0.3251, 0.1536, 0.3145, 0.191, 0.323, 0.1536, 0.3145, 0.1153, 0.2828, 0.1985, 0.2877, 0.191, 0.323, 0.1674, 0.3944, 0.1733, 0.3696, 0.1985, 0.3697, 0.1941, 0.3949, 0.1733, 0.3696, 0.1726, 0.3501, 0.198, 0.3508, 0.1985, 0.3697, 0.1288, 0.4507, 0.1504, 0.4293, 0.2437, 0.4113, 0.2462, 0.4429, 0.1504, 0.4293, 0.1656, 0.4036, 0.1941, 0.3949, 0.2437, 0.4113, 0.199, 0.887, 0.2244, 0.9003, 0.2156, 0.9082, 0.203, 0.9002, 0.6865, 0.9121, 0.6982, 0.948, 0.676, 0.9538, 0.6739, 0.9162, 0.676, 0.9538, 0.6601, 0.9673, 0.6601, 0.9036, 0.6739, 0.9162, 0.6982, 0.948, 0.7029, 0.9705, 0.6601, 0.9673, 0.676, 0.9538, 0.6852, 0.8926, 0.7239, 0.9243, 0.7092, 0.9342, 0.6865, 0.9121, 0.7372, 0.962, 0.7029, 0.9705, 0.6982, 0.948, 0.7183, 0.9516, 0.6982, 0.948, 0.6865, 0.9121, 0.7092, 0.9342, 0.7183, 0.9516, 0.6982, 0.948, 0.7092, 0.9342, 0.3158, 0.4713, 0.3357, 0.4458, 0.3486, 0.449, 0.3524, 0.4864, 0.5832, 0.7054, 0.5374, 0.7269, 0.5436, 0.7, 0.5696, 0.6945, 0.7408, 0.4056, 0.7596, 0.383, 0.8515, 0.3877, 0.8328, 0.4483, 0.9135, 0.3748, 0.8515, 0.3877, 0.844, 0.3135, 0.8902, 0.2851, 0.8539, 0.2602, 0.844, 0.3135, 0.7687, 0.2989, 0.7641, 0.2581, 0.7315, 0.2815, 0.7687, 0.2989, 0.7596, 0.383, 0.7315, 0.3918, 0.8773, 0.6134, 0.878, 0.5208, 0.9663, 0.5038, 0.9787, 0.6134, 0.844, 0.3135, 0.7596, 0.383, 0.7687, 0.2989, 0.7596, 0.383, 0.844, 0.3135, 0.8515, 0.3877, 0.3506, 0.9332, 0.3413, 0.9193, 0.3696, 0.8647, 0.3954, 0.9031, 0.3954, 0.8263, 0.3696, 0.8647, 0.355, 0.8523, 0.3796, 0.8157, 0.3158, 0.8321, 0.355, 0.8523, 0.3164, 0.8798, 0.2965, 0.8695, 0.299, 0.894, 0.3164, 0.8798, 0.3413, 0.9193, 0.3283, 0.9299, 0.9492, 0.4681, 0.9307, 0.464, 0.9307, 0.4218, 0.9769, 0.4218, 0.355, 0.8523, 0.3696, 0.8647, 0.3413, 0.9193, 0.3164, 0.8798, 0.5774, 0.8998, 0.5832, 0.9084, 0.5657, 0.9424, 0.5496, 0.9185, 0.5496, 0.9662, 0.5657, 0.9424, 0.5747, 0.95, 0.5594, 0.9728, 0.5991, 0.9626, 0.5747, 0.95, 0.5987, 0.9329, 0.6111, 0.9393, 0.6095, 0.9241, 0.5987, 0.9329, 0.5832, 0.9084, 0.5913, 0.9018, 0.8026, 0.2183, 0.8001, 0.2298, 0.7739, 0.2298, 0.7739, 0.201, 0.5747, 0.95, 0.5657, 0.9424, 0.5832, 0.9084, 0.5987, 0.9329, 0.04834, 0.7449, 0.06096, 0.7707, 0.02693, 0.7743, 0.01159, 0.7629, 0.01149, 0.8095, 0.03066, 0.8099, 0.02706, 0.8481, 0.008556, 0.8437, 0.01241, 0.8603, 0.02706, 0.8481, 0.0611, 0.8499, 0.04995, 0.8762, 0.09203, 0.8115, 0.06442, 0.8114, 0.06096, 0.7707, 0.09037, 0.7723, 0.5271, 0.936, 0.5325, 0.9697, 0.4919, 0.9737, 0.4863, 0.9379, 0.03066, 0.8099, 0.02693, 0.7743, 0.06096, 0.7707, 0.06442, 0.8114, 0.02706, 0.8481, 0.03066, 0.8099, 0.06442, 0.8114, 0.0611, 0.8499, 0.5325, 0.9065, 0.5271, 0.936, 0.4863, 0.9379, 0.4923, 0.8998, 0.0905, 0.8483, 0.0611, 0.8499, 0.06442, 0.8114, 0.09203, 0.8115, 0.008556, 0.7794, 0.02693, 0.7743, 0.03066, 0.8099, 0.01149, 0.8095, 0.06695, 0.9293, 0.06349, 0.921, 0.0769, 0.9112, 0.08124, 0.9337, 0.02976, 0.9197, 0.02425, 0.9299, 0.0179, 0.9219, 0.01837, 0.9194, 0.008556, 0.9333, 0.01181, 0.9209, 0.0179, 0.9219, 0.02425, 0.9299, 0.05815, 0.897, 0.0769, 0.9112, 0.06349, 0.921, 0.05378, 0.9137, 0.04588, 0.9583, 0.05455, 0.9414, 0.07183, 0.9505, 0.06661, 0.971, 0.05455, 0.9414, 0.06695, 0.9293, 0.08124, 0.9337, 0.07183, 0.9505, 0.06695, 0.9293, 0.05455, 0.9414, 0.05378, 0.9137, 0.06349, 0.921, 0.04588, 0.9583, 0.02524, 0.971, 0.008556, 0.9333, 0.02425, 0.9299, 0.008784, 0.9155, 0.01181, 0.9209, 0.008556, 0.9333, 0.03501, 0.8933, 0.05815, 0.897, 0.05378, 0.9137, 0.03948, 0.9077, 0.03948, 0.9077, 0.02976, 0.9197, 0.01826, 0.9047, 0.03501, 0.8933, 0.01837, 0.9194, 0.008784, 0.9155, 0.01826, 0.9047, 0.02976, 0.9197, 0.03948, 0.9077, 0.05378, 0.9137, 0.05455, 0.9414, 0.02976, 0.9197, 0.01181, 0.9209, 0.008784, 0.9155, 0.01837, 0.9194, 0.0179, 0.9219, 0.02976, 0.9197, 0.05455, 0.9414, 0.04588, 0.9583, 0.02425, 0.9299, 0.9307, 0.8066, 0.9037, 0.8096, 0.9069, 0.7654, 0.928, 0.7643, 0.9552, 0.3872, 0.9452, 0.4045, 0.9307, 0.3718, 0.9473, 0.3765, 0.9186, 0.748, 0.919, 0.7328, 0.9332, 0.7413, 0.9225, 0.7525, 0.9321, 0.8371, 0.89, 0.8251, 0.9037, 0.8096, 0.926, 0.8208, 0.9139, 0.7579, 0.9004, 0.7436, 0.919, 0.7328, 0.9186, 0.748, 0.9069, 0.7654, 0.89, 0.7559, 0.9004, 0.7436, 0.9139, 0.7579, 0.9433, 0.7585, 0.9505, 0.8138, 0.9307, 0.8066, 0.928, 0.7643, 0.9505, 0.8138, 0.9321, 0.8371, 0.926, 0.8208, 0.9307, 0.8066, 0.9332, 0.7413, 0.9433, 0.7585, 0.928, 0.7643, 0.9225, 0.7525, 0.9139, 0.7579, 0.9186, 0.748, 0.9225, 0.7525, 0.928, 0.7643, 0.928, 0.7643, 0.9069, 0.7654, 0.9139, 0.7579, 0.1983, 0.5071, 0.01338, 0.5271, 0.01077, 0.5043, 0.2073, 0.4777, 0.926, 0.8208, 0.9037, 0.8096, 0.9307, 0.8066, 0.89, 0.8251, 0.89, 0.7559, 0.9069, 0.7654, 0.9037, 0.8096, 0.1437, 0.5362, 0.1983, 0.5071, 0.2391, 0.5398, 0.2147, 0.5504, 0.2206, 0.5639, 0.2418, 0.5534, 0.2616, 0.5574, 0.2616, 0.5574, 0.2623, 0.5862, 0.1603, 0.6098, 0.2206, 0.5639, 0.2065, 0.244, 0.2119, 0.2109, 0.2409, 0.216, 0.2354, 0.2494, 0.2119, 0.2109, 0.22, 0.1737, 0.2554, 0.1955, 0.2409, 0.216, 0.1985, 0.2877, 0.2065, 0.244, 0.2354, 0.2494, 0.2182, 0.2792, 0.2391, 0.5398, 0.2418, 0.5534, 0.2206, 0.5639, 0.2147, 0.5504, 0.5726, 0.4867, 0.5219, 0.482, 0.5316, 0.4602, 0.5694, 0.4577, 0.6882, 0.4553, 0.6678, 0.4635, 0.6572, 0.4371, 0.6712, 0.4369, 0.4892, 0.4158, 0.4874, 0.3945, 0.5122, 0.392, 0.5187, 0.413, 0.706, 0.3277, 0.7143, 0.362, 0.6824, 0.3647, 0.6791, 0.3393, 0.487, 0.3506, 0.4984, 0.3171, 0.5253, 0.3276, 0.515, 0.3571, 0.5586, 0.2603, 0.5819, 0.2581, 0.5802, 0.2788, 0.5657, 0.2838, 0.5294, 0.2766, 0.5586, 0.2603, 0.5657, 0.2838, 0.5443, 0.2948, 0.6035, 0.4867, 0.5726, 0.4867, 0.5694, 0.4577, 0.5999, 0.4526, 0.4961, 0.4617, 0.4892, 0.4158, 0.5187, 0.413, 0.5159, 0.4508, 0.4863, 0.3771, 0.487, 0.3506, 0.515, 0.3571, 0.5112, 0.3787, 0.6436, 0.2756, 0.6838, 0.2989, 0.6662, 0.3178, 0.6313, 0.3034, 0.6678, 0.4635, 0.6567, 0.4676, 0.6475, 0.4441, 0.6572, 0.4371, 0.5819, 0.2581, 0.6174, 0.2654, 0.6033, 0.2948, 0.5802, 0.2788, 0.7143, 0.362, 0.7144, 0.3903, 0.6822, 0.3872, 0.6824, 0.3647, 0.5219, 0.482, 0.4961, 0.4617, 0.5159, 0.4508, 0.5316, 0.4602, 0.7069, 0.4277, 0.6882, 0.4553, 0.6712, 0.4369, 0.6795, 0.4172, 0.4874, 0.3945, 0.4863, 0.3771, 0.5112, 0.3787, 0.5122, 0.392, 0.6567, 0.4676, 0.6035, 0.4867, 0.5999, 0.4526, 0.6475, 0.4441, 0.4984, 0.3171, 0.5101, 0.3037, 0.5305, 0.3129, 0.5253, 0.3276, 0.6838, 0.2989, 0.706, 0.3277, 0.6791, 0.3393, 0.6662, 0.3178, 0.7144, 0.3903, 0.7069, 0.4277, 0.6795, 0.4172, 0.6822, 0.3872, 0.6174, 0.2654, 0.6436, 0.2756, 0.6313, 0.3034, 0.6033, 0.2948, 0.5101, 0.3037, 0.5294, 0.2766, 0.5443, 0.2948, 0.5305, 0.3129, 0.6572, 0.4371, 0.6475, 0.4441, 0.6167, 0.4174, 0.6226, 0.4119, 0.5159, 0.4508, 0.5187, 0.413, 0.5382, 0.4009, 0.5446, 0.4084, 0.5305, 0.3129, 0.5443, 0.2948, 0.5615, 0.3285, 0.5465, 0.3392, 0.6662, 0.3178, 0.6791, 0.3393, 0.6378, 0.3527, 0.6288, 0.3372, 0.6795, 0.4172, 0.6712, 0.4369, 0.6253, 0.4085, 0.6343, 0.3949, 0.5316, 0.4602, 0.5159, 0.4508, 0.5446, 0.4084, 0.5615, 0.4203, 0.6313, 0.3034, 0.6662, 0.3178, 0.6288, 0.3372, 0.6173, 0.3253, 0.6822, 0.3872, 0.6795, 0.4172, 0.6343, 0.3949, 0.64, 0.3798, 0.5694, 0.4577, 0.5316, 0.4602, 0.5615, 0.4203, 0.5786, 0.43, 0.6033, 0.2948, 0.6313, 0.3034, 0.6173, 0.3253, 0.6023, 0.3195, 0.6712, 0.4369, 0.6572, 0.4371, 0.6226, 0.4119, 0.6253, 0.4085, 0.5999, 0.4526, 0.5694, 0.4577, 0.5786, 0.43, 0.596, 0.4303, 0.515, 0.3571, 0.5253, 0.3276, 0.541, 0.3422, 0.5325, 0.361, 0.5657, 0.2838, 0.5802, 0.2788, 0.5934, 0.3231, 0.5791, 0.3225, 0.6475, 0.4441, 0.5999, 0.4526, 0.596, 0.4303, 0.6167, 0.4174, 0.5112, 0.3787, 0.515, 0.3571, 0.5325, 0.361, 0.5316, 0.3768, 0.5443, 0.2948, 0.5657, 0.2838, 0.5791, 0.3225, 0.5615, 0.3285, 0.6824, 0.3647, 0.6822, 0.3872, 0.64, 0.3798, 0.6406, 0.367, 0.5122, 0.392, 0.5112, 0.3787, 0.5316, 0.3768, 0.5332, 0.3878, 0.5802, 0.2788, 0.6033, 0.2948, 0.6023, 0.3195, 0.5934, 0.3231, 0.6791, 0.3393, 0.6824, 0.3647, 0.6406, 0.367, 0.6378, 0.3527, 0.5187, 0.413, 0.5122, 0.392, 0.5332, 0.3878, 0.5382, 0.4009, 0.5253, 0.3276, 0.5305, 0.3129, 0.5465, 0.3392, 0.541, 0.3422, 0.6601, 0.8193, 0.6601, 0.7723, 0.6833, 0.7775, 0.678, 0.8081, 0.6601, 0.7723, 0.6798, 0.7404, 0.6957, 0.7584, 0.6833, 0.7775, 0.7412, 0.864, 0.7217, 0.8755, 0.7189, 0.8497, 0.7289, 0.8419, 0.7217, 0.8755, 0.6601, 0.8193, 0.678, 0.8081, 0.7189, 0.8497, 0.6798, 0.7404, 0.7237, 0.7328, 0.7152, 0.7573, 0.6957, 0.7584, 0.7522, 0.7843, 0.7412, 0.864, 0.7289, 0.8419, 0.732, 0.7846, 0.7237, 0.7328, 0.7522, 0.7843, 0.732, 0.7846, 0.7152, 0.7573, 0.8578, 0.8945, 0.8509, 0.9108, 0.7974, 0.9079, 0.7976, 0.8858, 0.7757, 0.9043, 0.7974, 0.9079, 0.8013, 0.9536, 0.7693, 0.9595, 0.7961, 0.9857, 0.8013, 0.9536, 0.8466, 0.9613, 0.85, 0.9857, 0.8691, 0.9712, 0.8466, 0.9613, 0.8509, 0.9108, 0.8676, 0.9051, 0.9914, 0.2581, 0.991, 0.3136, 0.9381, 0.3238, 0.9307, 0.2581, 0.8013, 0.9536, 0.8509, 0.9108, 0.8466, 0.9613, 0.8509, 0.9108, 0.8013, 0.9536, 0.7974, 0.9079, 0.873, 0.008556, 0.8823, 0.02246, 0.854, 0.07709, 0.8282, 0.03869, 0.8282, 0.1155, 0.854, 0.07709, 0.8686, 0.08945, 0.8439, 0.1261, 0.9078, 0.1097, 0.8686, 0.08945, 0.9072, 0.06194, 0.9271, 0.07223, 0.9246, 0.04774, 0.9072, 0.06194, 0.8823, 0.02246, 0.8953, 0.01187, 0.431, 0.9808, 0.4125, 0.9766, 0.4125, 0.9345, 0.4588, 0.9345, 0.8686, 0.08945, 0.854, 0.07709, 0.8823, 0.02246, 0.9072, 0.06194, 0.3525, 0.5377, 0.3022, 0.5344, 0.3184, 0.5151, 0.336, 0.5176, 0.336, 0.5176, 0.3524, 0.4864, 0.3713, 0.4925, 0.3525, 0.5377, 0.3746, 0.0557, 0.3351, 0.0347, 0.3351, 0.008556, 0.3351, 0.0347, 0.2965, 0.05451, 0.3351, 0.008556, 0.33, 0.06804, 0.2965, 0.05451, 0.3351, 0.0347, 0.3369, 0.05843, 0.5696, 0.6945, 0.5653, 0.657, 0.5908, 0.6499, 0.5832, 0.7054, 0.557, 0.6305, 0.5653, 0.657, 0.5371, 0.6734, 0.5435, 0.6419, 0.8602, 0.5543, 0.8602, 0.6724, 0.8173, 0.6707, 0.8181, 0.5725, 0.8181, 0.5725, 0.734, 0.625, 0.699, 0.5818, 0.7114, 0.5544, 0.7114, 0.5544, 0.699, 0.5818, 0.6619, 0.5625, 0.6822, 0.5158, 0.7476, 0.6716, 0.7083, 0.6893, 0.6896, 0.6493, 0.734, 0.625, 0.8181, 0.5725, 0.7114, 0.5544, 0.7195, 0.5038, 0.8292, 0.526, 0.734, 0.625, 0.8181, 0.5725, 0.8173, 0.6707, 0.7476, 0.6716, 0.7454, 0.7157, 0.7476, 0.6716, 0.8173, 0.6707, 0.8167, 0.7146, 0.734, 0.625, 0.6896, 0.6493, 0.6601, 0.6074, 0.699, 0.5818, 0.1104, 0.8699, 0.1091, 0.8151, 0.153, 0.7919, 0.2241, 0.8699, 0.2241, 0.8699, 0.153, 0.7919, 0.1557, 0.7449, 0.2296, 0.7449, 0.2525, 0.7636, 0.2699, 0.7664, 0.2672, 0.7778, 0.2509, 0.7712, 0.2525, 0.7561, 0.2636, 0.7525, 0.2676, 0.7565, 0.2676, 0.7565, 0.2699, 0.7664, 0.2525, 0.7636, 0.2525, 0.7561, 0.2509, 0.7712, 0.2672, 0.7778, 0.258, 0.7819])
me_tower_broken_2.materials.append(mat_tower_b_broken_2)
me_tower_broken_2.materials.append(mat_material)
me_tower_broken_2.use_paint_bone_selection = False
me_tower_broken_2.use_paint_mask = True
me_tower_broken_2.update()
me_tower_broken_2_002 = bpy.data.meshes.new('Tower_Broken_2.002')
me_tower_broken_2_002.from_pydata([(61.48, -11.91, 0.08035), (51.51, -24.05, 0.07984), (39.37, -34.01, 0.07922), (25.52, -41.41, 0.07851), (10.5, -45.97, 0.07773), (-5.13, -47.51, 0.07693), (-20.76, -45.97, 0.07611), (-35.79, -41.41, 0.07533), (-49.63, -34.01, 0.0746), (-61.77, -24.05, 0.07397), (-71.74, -11.91, 0.07343), (-64.39, -13.12, 45.9), (-5.124, -35.52, 115.6), (30.8, -27.08, 100.9), (-22.06, -33.84, 111.5), (47.86, -17.02, 73.15), (8.178, -34.28, 114.9), (24.43, -29.3, 111.3), (-28.07, -32.16, 110.2), (-43.93, -25.47, 99.02), (-55.65, -17.93, 83.48), (-0.7306, 72.96, 122.4), (13.12, 68.6, 122.4), (24.38, 62.27, 122.4), (32.23, 52.12, 122.4), (26.39, 4.741, 122.4), (14.22, -4.898, 122.4), (2.904, -8.489, 122.4), (-5.273, -9.26, 122.4), (-16.1, -8.075, 122.4), (-23.21, -4.686, 122.4), (-33.45, 4.437, 122.4), (-43.35, 14.06, 122.4), (-47.16, 25.67, 122.4), (-44.35, 42.38, 122.4), (-23.22, 69.25, 122.4), (-13.21, 72.52, 122.4), (-42.54, 48.11, 122.4), (-40.72, 50.96, 122.4), (-33.62, 60.96, 122.4), (31.33, 45.7, 122.4), (34.75, 36.29, 122.4), (33.19, 21.78, 122.4), (27.53, 9.334, 122.4), (-2.588, 56.91, 126.7), (5.886, 54.24, 126.7), (12.78, 50.37, 126.7), (17.58, 44.15, 126.7), (14.01, 15.16, 126.7), (6.559, 9.266, 126.7), (-0.3645, 7.068, 126.7), (-5.368, 6.597, 126.7), (-11.99, 7.322, 126.7), (-16.34, 9.396, 126.7), (-22.61, 14.98, 126.7), (-28.67, 20.87, 126.7), (-31.0, 27.97, 126.7), (-29.28, 38.19, 126.7), (-16.35, 54.64, 126.7), (-10.22, 56.64, 126.7), (-28.17, 41.7, 126.7), (-27.06, 43.45, 126.7), (-22.71, 49.57, 126.7), (17.03, 40.22, 126.7), (19.12, 34.47, 126.7), (18.17, 25.59, 126.7), (14.7, 17.97, 126.7), (-5.517, 31.6, 128.4), (-57.21, 63.79, 67.31), (-46.69, 74.21, 84.4), (-67.34, 40.72, 56.16), (-65.49, 32.06, 82.94), (-54.91, 55.48, 126.4), (-62.7, 56.17, 54.93), (-57.79, 47.04, 124.3)], [], [(2, 13, 17, 3), (2, 1, 15, 13), (6, 5, 12, 14), (7, 18, 19, 8), (8, 19, 20, 9), (5, 4, 16, 12), (17, 16, 4, 3), (14, 18, 7, 6), (20, 11, 10, 9), (15, 1, 0), (28, 27, 50, 51), (40, 24, 47, 63), (21, 36, 59, 44), (29, 28, 51, 52), (25, 43, 66, 48), (37, 34, 57, 60), (30, 29, 52, 53), (43, 42, 65, 66), (22, 21, 44, 45), (39, 38, 61, 62), (31, 30, 53, 54), (23, 22, 45, 46), (35, 39, 62, 58), (32, 31, 54, 55), (24, 23, 46, 47), (38, 37, 60, 61), (33, 32, 55, 56), (26, 25, 48, 49), (41, 40, 63, 64), (34, 33, 56, 57), (27, 26, 49, 50), (42, 41, 64, 65), (36, 35, 58, 59), (52, 67, 53), (65, 67, 66), (61, 67, 62), (53, 67, 54), (45, 67, 46), (62, 67, 58), (54, 67, 55), (46, 67, 47), (60, 67, 61), (55, 67, 56), (48, 67, 49), (63, 67, 64), (56, 67, 57), (49, 67, 50), (64, 67, 65), (58, 67, 59), (50, 67, 51), (47, 67, 63), (59, 67, 44), (51, 67, 52), (66, 67, 48), (57, 67, 60), (44, 67, 45), (69, 71, 74, 72), (68, 73, 70, 71), (71, 69, 68)])
_uv = me_tower_broken_2_002.uv_layers.new(name='UVMap')
_uv.uv.foreach_set('vector', [0.779, 0.215, 0.7391, 0.8303, 0.6973, 0.8926, 0.6835, 0.2129, 0.779, 0.215, 0.8744, 0.2191, 0.8652, 0.6657, 0.7391, 0.8303, 0.3973, 0.2181, 0.4926, 0.2144, 0.5127, 0.9203, 0.4084, 0.8996, 0.302, 0.2237, 0.37, 0.8936, 0.2607, 0.8335, 0.2068, 0.2312, 0.2068, 0.2312, 0.2607, 0.8335, 0.1675, 0.7474, 0.1118, 0.2407, 0.4926, 0.2144, 0.5881, 0.2127, 0.5938, 0.9146, 0.5127, 0.9203, 0.6973, 0.8926, 0.5938, 0.9146, 0.5881, 0.2127, 0.6835, 0.2129, 0.4084, 0.8996, 0.37, 0.8936, 0.302, 0.2237, 0.3973, 0.2181, 0.1675, 0.7474, 0.08423, 0.5262, 0.01704, 0.2521, 0.1118, 0.2407, 0.8652, 0.6657, 0.8744, 0.2191, 0.9696, 0.2251, 0.05152, 0.08246, 0.0586, 0.06483, 0.0918, 0.08272, 0.08756, 0.09335, 0.1973, 0.03694, 0.212, 0.0394, 0.1844, 0.06736, 0.1754, 0.06596, 0.237, 0.1261, 0.2279, 0.1535, 0.1938, 0.1361, 0.1993, 0.1196, 0.04708, 0.1073, 0.05152, 0.08246, 0.08756, 0.09335, 0.08485, 0.1083, 0.1035, 0.02144, 0.1144, 0.02179, 0.1253, 0.0568, 0.1187, 0.05655, 0.1546, 0.2027, 0.1407, 0.2031, 0.1412, 0.1659, 0.1496, 0.1657, 0.04987, 0.1253, 0.04708, 0.1073, 0.08485, 0.1083, 0.08657, 0.1191, 0.1144, 0.02179, 0.1456, 0.01742, 0.1441, 0.05413, 0.1253, 0.0568, 0.2364, 0.09252, 0.237, 0.1261, 0.1993, 0.1196, 0.1989, 0.09937, 0.189, 0.1913, 0.1621, 0.2006, 0.1541, 0.1644, 0.1703, 0.1589, 0.06328, 0.1541, 0.04987, 0.1253, 0.08657, 0.1191, 0.09473, 0.1364, 0.2295, 0.06339, 0.2364, 0.09252, 0.1989, 0.09937, 0.1948, 0.08184, 0.2141, 0.1736, 0.189, 0.1913, 0.1703, 0.1589, 0.1855, 0.1482, 0.07845, 0.1823, 0.06328, 0.1541, 0.09473, 0.1364, 0.1037, 0.1534, 0.212, 0.0394, 0.2295, 0.06339, 0.1948, 0.08184, 0.1844, 0.06736, 0.1621, 0.2006, 0.1546, 0.2027, 0.1496, 0.1657, 0.1541, 0.1644, 0.1018, 0.1983, 0.07845, 0.1823, 0.1037, 0.1534, 0.1178, 0.1631, 0.07404, 0.04207, 0.1035, 0.02144, 0.1187, 0.05655, 0.101, 0.06902, 0.1786, 0.02342, 0.1973, 0.03694, 0.1754, 0.06596, 0.1642, 0.05772, 0.1407, 0.2031, 0.1018, 0.1983, 0.1178, 0.1631, 0.1412, 0.1659, 0.0586, 0.06483, 0.07404, 0.04207, 0.101, 0.06902, 0.0918, 0.08272, 0.1456, 0.01742, 0.1786, 0.02342, 0.1642, 0.05772, 0.1441, 0.05413, 0.2279, 0.1535, 0.2141, 0.1736, 0.1855, 0.1482, 0.1938, 0.1361, 0.08485, 0.1083, 0.1421, 0.1097, 0.08657, 0.1191, 0.1441, 0.05413, 0.1421, 0.1097, 0.1253, 0.0568, 0.1541, 0.1644, 0.1421, 0.1097, 0.1703, 0.1589, 0.08657, 0.1191, 0.1421, 0.1097, 0.09473, 0.1364, 0.1989, 0.09937, 0.1421, 0.1097, 0.1948, 0.08184, 0.1703, 0.1589, 0.1421, 0.1097, 0.1855, 0.1482, 0.09473, 0.1364, 0.1421, 0.1097, 0.1037, 0.1534, 0.1948, 0.08184, 0.1421, 0.1097, 0.1844, 0.06736, 0.1496, 0.1657, 0.1421, 0.1097, 0.1541, 0.1644, 0.1037, 0.1534, 0.1421, 0.1097, 0.1178, 0.1631, 0.1187, 0.05655, 0.1421, 0.1097, 0.101, 0.06902, 0.1754, 0.06596, 0.1421, 0.1097, 0.1642, 0.05772, 0.1178, 0.1631, 0.1421, 0.1097, 0.1412, 0.1659, 0.101, 0.06902, 0.1421, 0.1097, 0.0918, 0.08272, 0.1642, 0.05772, 0.1421, 0.1097, 0.1441, 0.05413, 0.1855, 0.1482, 0.1421, 0.1097, 0.1938, 0.1361, 0.0918, 0.08272, 0.1421, 0.1097, 0.08756, 0.09335, 0.1844, 0.06736, 0.1421, 0.1097, 0.1754, 0.06596, 0.1938, 0.1361, 0.1421, 0.1097, 0.1993, 0.1196, 0.08756, 0.09335, 0.1421, 0.1097, 0.08485, 0.1083, 0.1253, 0.0568, 0.1421, 0.1097, 0.1187, 0.05655, 0.1412, 0.1659, 0.1421, 0.1097, 0.1496, 0.1657, 0.1993, 0.1196, 0.1421, 0.1097, 0.1989, 0.09937, 0.7155, 0.1778, 0.6916, 0.01862, 0.8418, 0.05992, 0.8525, 0.08996, 0.6478, 0.1374, 0.6007, 0.1106, 0.5999, 0.05414, 0.6916, 0.01862, 0.6916, 0.01862, 0.7155, 0.1778, 0.6478, 0.1374])
me_tower_broken_2_002.update()

# ---- objects
ob_tower_broken_2 = bpy.data.objects.new('Tower_Broken_2', me_tower_broken_2)
ob_tower_broken_2_002 = bpy.data.objects.new('Tower_Broken_2.002', me_tower_broken_2_002)
ob_sun = bpy.data.objects.new('Sun', light_sun)
ob_camera = bpy.data.objects.new('Camera', cam_camera)

# ---- transforms, parenting, visibility, modifiers, constraints
ob_tower_broken_2.location = (0.0, 0.0, 0.0)
_m = ob_tower_broken_2.modifiers.new('Smooth by Angle', 'NODES')
_m.node_group = ng_smooth_by_angle
_m.show_group_selector = False
ob_tower_broken_2_002.location = (0.0, 0.0, 0.0)
ob_tower_broken_2_002.hide_render = True
ob_sun.location = (0.0, 0.0, 0.0)
ob_sun.rotation_euler = (1.289, 0.1827, 0.03325)
ob_camera.location = (30.2, -1081.0, 422.0)
ob_camera.rotation_euler = (1.254, -5.265e-09, 0.02793)

# ---- collection membership
col_collection.objects.link(ob_tower_broken_2)
col_collection.objects.link(ob_tower_broken_2_002)
col_collection.objects.link(ob_sun)
col_collection.objects.link(ob_camera)

# ---- scene / render settings (as saved in the file)
scene.camera = ob_camera
scene.frame_start = 1; scene.frame_end = 250; scene.frame_set(1)
scene.render.engine = 'BLENDER_EEVEE_NEXT'
scene.render.resolution_x = 512
scene.render.resolution_y = 512
scene.render.film_transparent = True
scene.view_settings.view_transform = 'Filmic'
scene.unit_settings.scale_length = 0.01
bpy.context.view_layer.update()
